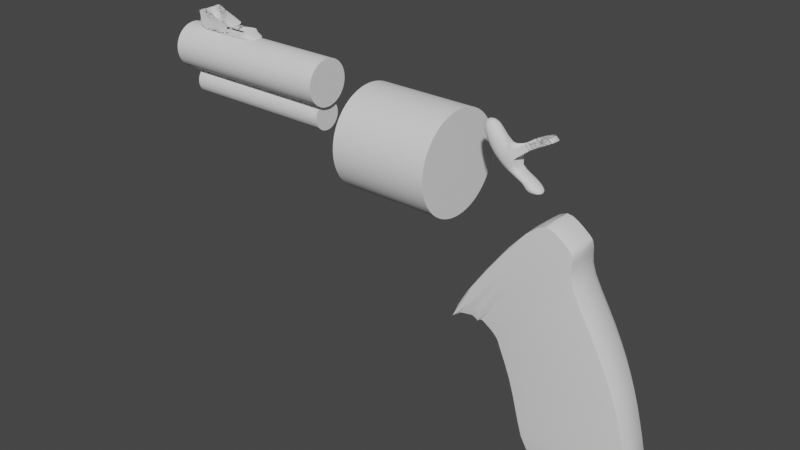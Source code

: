 # Source: 1.blend  (saved by Blender 2.80.52; exported with 4.5.12 LTS)
import bpy
from mathutils import Matrix  # noqa: F401  (used for matrix-valued properties, if any)

bpy.ops.wm.read_factory_settings(use_empty=True)
scene = bpy.context.scene
scene.name = 'Scene'

# ---- collections
col_collection = bpy.data.collections.new('Collection'); scene.collection.children.link(col_collection)

# ---- world
world_world = bpy.data.worlds.new('World'); scene.world = world_world
world_world.use_nodes = True; world_world.node_tree.nodes.clear()
_N = world_world.node_tree.nodes; _L = world_world.node_tree.links
n0 = _N.new('ShaderNodeOutputWorld'); n0.name = 'World Output'; n0.location = (300, 300)
n1 = _N.new('ShaderNodeBackground'); n1.name = 'Background'; n1.location = (10, 300)
n1.inputs[0].default_value = (0.05088, 0.05088, 0.05088, 1.0)
_L.new(n1.outputs[0], n0.inputs[0])
n0.is_active_output = True
world_world.color = (0.05088, 0.05088, 0.05088)
world_world.use_sun_shadow = False
world_world.sun_shadow_jitter_overblur = 0.0

# ---- meshes
me_plane = bpy.data.meshes.new('Plane')
me_plane.from_pydata([(-6.142, -1.951, -0.04672), (1.216, -0.5877, -0.0006477), (-6.881, -0.2679, -0.05218), (1.0, 1.0, 0.0), (-7.409, 1.739, -0.07171), (0.472, 3.007, -0.01954), (-7.937, 3.746, -0.09125), (-0.05605, 5.014, -0.03907), (-8.923, 5.93, -0.1168), (-1.042, 7.197, -0.06459), (-8.958, 6.034, -0.1179), (-2.204, 9.345, -0.09169), (-8.969, 6.152, -0.1188), (-3.948, 12.13, -0.1293), (-10.23, 7.07, -0.1383), (-9.809, 6.824, -0.1322), (-3.842, 13.95, -0.1409), (-3.917, 13.28, -0.137), (-9.377, 6.56, -0.1259), (-3.983, 14.27, -0.1446), (-10.23, 7.07, -0.1383), (-4.229, 14.48, -0.1487), (-10.47, 7.093, -0.141), (-4.625, 14.81, -0.1551), (-10.47, 7.093, -0.141), (-11.49, 7.258, -0.1514), (-5.434, 15.39, -0.1702), (-11.49, 7.258, -0.1514), (-12.4, 6.72, -0.1548), (-6.143, 15.44, -0.1802), (-12.4, 6.72, -0.1548), (-12.01, 8.149, -0.1661), (-8.01, 13.73, -0.1823), (-6.142, -1.951, -0.04672), (1.216, -0.5877, -0.0006477), (-6.881, -0.2679, -0.05218), (1.0, 1.0, 0.0), (-7.409, 1.739, -0.07171), (0.472, 3.007, -0.01954), (-7.937, 3.746, -0.09125), (-0.05605, 5.014, -0.03907), (-8.923, 5.93, -0.1168), (-1.042, 7.197, -0.06459), (-8.958, 6.034, -0.1179), (-2.204, 9.345, -0.09169), (-8.969, 6.152, -0.1188), (-3.948, 12.13, -0.1293), (-10.23, 7.07, -0.1383), (-9.809, 6.824, -0.1322), (-3.842, 13.95, -0.1409), (-3.917, 13.28, -0.137), (-9.377, 6.56, -0.1259), (-3.983, 14.27, -0.1446), (-10.23, 7.07, -0.1383), (-4.229, 14.48, -0.1487), (-10.47, 7.093, -0.141), (-4.625, 14.81, -0.1551), (-10.47, 7.093, -0.141), (-11.49, 7.258, -0.1514), (-5.434, 15.39, -0.1702), (-11.49, 7.258, -0.1514), (-12.4, 6.72, -0.1548), (-6.143, 15.44, -0.1802), (-12.4, 6.72, -0.1548), (-12.01, 8.149, -0.1661), (-8.01, 13.73, -0.1823), (-6.118, -1.951, -4.961), (1.239, -0.5877, -4.915), (-6.858, -0.2679, -4.966), (1.024, 1.0, -4.914), (-7.386, 1.739, -4.986), (0.4955, 3.007, -4.934), (-7.914, 3.746, -5.005), (-0.03251, 5.014, -4.953), (-8.9, 5.93, -5.031), (-1.018, 7.197, -4.979), (-8.934, 6.034, -5.032), (-2.18, 9.345, -5.006), (-8.946, 6.152, -5.033), (-3.925, 12.13, -5.043), (-10.21, 7.07, -5.053), (-9.786, 6.824, -5.046), (-3.818, 13.95, -5.055), (-3.893, 13.28, -5.051), (-9.354, 6.56, -5.04), (-3.959, 14.27, -5.059), (-10.21, 7.07, -5.053), (-4.206, 14.48, -5.063), (-10.45, 7.093, -5.055), (-4.602, 14.81, -5.069), (-10.45, 7.093, -5.055), (-11.47, 7.258, -5.066), (-5.41, 15.39, -5.084), (-11.47, 7.258, -5.066), (-12.38, 6.72, -5.069), (-6.12, 15.44, -5.094), (-12.38, 6.72, -5.069), (-11.99, 8.149, -5.08), (-7.986, 13.73, -5.096)], [], [(0, 2, 3, 1), (2, 4, 5, 3), (4, 6, 7, 5), (6, 8, 9, 7), (8, 10, 11, 9), (10, 12, 13, 11), (12, 18, 17, 13), (18, 15, 16, 17), (15, 14, 19, 16), (14, 20, 21, 19), (20, 22, 23, 21), (25, 28, 29, 26), (22, 25, 26, 23), (28, 31, 32, 29), (33, 34, 67, 66), (61, 58, 91, 94), (42, 44, 77, 75), (47, 48, 81, 80), (35, 33, 66, 68), (59, 62, 95, 92), (49, 52, 85, 82), (56, 59, 92, 89), (41, 39, 72, 74), (58, 55, 88, 91), (40, 42, 75, 73), (48, 51, 84, 81), (58, 60, 93, 91), (51, 45, 78, 84), (28, 30, 63, 61), (1, 3, 36, 34), (19, 21, 54, 52), (32, 31, 64, 65), (20, 14, 47, 53), (11, 13, 46, 44), (29, 32, 65, 62), (12, 10, 43, 45), (31, 28, 61, 64), (3, 5, 38, 36), (21, 23, 56, 54), (17, 16, 49, 50), (4, 2, 35, 37), (22, 20, 53, 55), (22, 24, 57, 55), (13, 17, 50, 46), (5, 7, 40, 38), (6, 4, 37, 39), (18, 12, 45, 51), (25, 27, 60, 58), (15, 18, 51, 48), (7, 9, 42, 40), (25, 22, 55, 58), (8, 6, 39, 41), (23, 26, 59, 56), (16, 19, 52, 49), (26, 29, 62, 59), (2, 0, 33, 35), (14, 15, 48, 47), (9, 11, 44, 42), (28, 25, 58, 61), (0, 1, 34, 33), (10, 8, 41, 43), (66, 67, 69, 68), (68, 69, 71, 70), (70, 71, 73, 72), (72, 73, 75, 74), (74, 75, 77, 76), (76, 77, 79, 78), (78, 79, 83, 84), (84, 83, 82, 81), (81, 82, 85, 80), (80, 85, 87, 86), (86, 87, 89, 88), (91, 92, 95, 94), (88, 89, 92, 91), (94, 95, 98, 97), (43, 41, 74, 76), (61, 63, 96, 94), (34, 36, 69, 67), (52, 54, 87, 85), (65, 64, 97, 98), (53, 47, 80, 86), (44, 46, 79, 77), (62, 65, 98, 95), (45, 43, 76, 78), (64, 61, 94, 97), (36, 38, 71, 69), (54, 56, 89, 87), (50, 49, 82, 83), (37, 35, 68, 70), (55, 53, 86, 88), (55, 57, 90, 88), (46, 50, 83, 79), (38, 40, 73, 71), (39, 37, 70, 72)])
me_plane.polygons.foreach_set('use_smooth', [True] * 94)
_uv = me_plane.uv_layers.new(name='UVMap')
_uv.uv.foreach_set('vector', [0.0, 0.0, 0.0, 1.0, 1.0, 1.0, 1.0, 0.0, 0.0, 1.0, 0.0, 1.0, 1.0, 1.0, 1.0, 1.0, 0.0, 1.0, 0.0, 1.0, 1.0, 1.0, 1.0, 1.0, 0.0, 1.0, 0.0, 1.0, 1.0, 1.0, 1.0, 1.0, 0.0, 1.0, 0.0, 1.0, 1.0, 1.0, 1.0, 1.0, 0.0, 1.0, 0.0, 1.0, 1.0, 1.0, 1.0, 1.0, 0.0, 1.0, 0.0, 1.0, 1.0, 1.0, 1.0, 1.0, 0.0, 1.0, 0.0, 1.0, 1.0, 1.0, 1.0, 1.0, 0.0, 1.0, 0.0, 1.0, 1.0, 1.0, 1.0, 1.0, 0.0, 1.0, 0.0, 1.0, 1.0, 1.0, 1.0, 1.0, 0.0, 1.0, 0.0, 1.0, 1.0, 1.0, 1.0, 1.0, 0.0, 1.0, 0.0, 1.0, 1.0, 1.0, 1.0, 1.0, 0.0, 1.0, 0.0, 1.0, 1.0, 1.0, 1.0, 1.0, 0.0, 1.0, 0.0, 1.0, 1.0, 1.0, 1.0, 1.0, 0.0, 0.0, 1.0, 0.0, 1.0, 0.0, 0.0, 0.0, 0.0, 1.0, 0.0, 1.0, 0.0, 1.0, 0.0, 1.0, 1.0, 1.0, 1.0, 1.0, 1.0, 1.0, 1.0, 1.0, 0.0, 1.0, 0.0, 1.0, 0.0, 1.0, 0.0, 1.0, 0.0, 1.0, 0.0, 0.0, 0.0, 0.0, 0.0, 1.0, 1.0, 1.0, 1.0, 1.0, 1.0, 1.0, 1.0, 1.0, 1.0, 1.0, 1.0, 1.0, 1.0, 1.0, 1.0, 1.0, 1.0, 1.0, 1.0, 1.0, 1.0, 1.0, 1.0, 1.0, 0.0, 1.0, 0.0, 1.0, 0.0, 1.0, 0.0, 1.0, 0.0, 1.0, 0.0, 1.0, 0.0, 1.0, 0.0, 1.0, 1.0, 1.0, 1.0, 1.0, 1.0, 1.0, 1.0, 1.0, 0.0, 1.0, 0.0, 1.0, 0.0, 1.0, 0.0, 1.0, 0.0, 0.0, 0.0, 0.0, 0.0, 0.0, 0.0, 0.0, 0.0, 1.0, 0.0, 1.0, 0.0, 1.0, 0.0, 1.0, 0.0, 0.0, 0.0, 0.0, 0.0, 0.0, 0.0, 0.0, 1.0, 0.0, 1.0, 1.0, 1.0, 1.0, 1.0, 0.0, 1.0, 1.0, 1.0, 1.0, 1.0, 1.0, 1.0, 1.0, 1.0, 1.0, 0.0, 1.0, 0.0, 1.0, 1.0, 1.0, 0.0, 1.0, 0.0, 1.0, 0.0, 1.0, 0.0, 1.0, 1.0, 1.0, 1.0, 1.0, 1.0, 1.0, 1.0, 1.0, 1.0, 1.0, 1.0, 1.0, 1.0, 1.0, 1.0, 1.0, 0.0, 1.0, 0.0, 1.0, 0.0, 1.0, 0.0, 1.0, 0.0, 1.0, 0.0, 1.0, 0.0, 1.0, 0.0, 1.0, 1.0, 1.0, 1.0, 1.0, 1.0, 1.0, 1.0, 1.0, 1.0, 1.0, 1.0, 1.0, 1.0, 1.0, 1.0, 1.0, 1.0, 1.0, 1.0, 1.0, 1.0, 1.0, 1.0, 1.0, 0.0, 1.0, 0.0, 1.0, 0.0, 1.0, 0.0, 1.0, 0.0, 1.0, 0.0, 1.0, 0.0, 1.0, 0.0, 1.0, 0.0, 0.0, 0.0, 0.0, 0.0, 0.0, 0.0, 0.0, 1.0, 1.0, 1.0, 1.0, 1.0, 1.0, 1.0, 1.0, 1.0, 1.0, 1.0, 1.0, 1.0, 1.0, 1.0, 1.0, 0.0, 1.0, 0.0, 1.0, 0.0, 1.0, 0.0, 1.0, 0.0, 1.0, 0.0, 1.0, 0.0, 1.0, 0.0, 1.0, 0.0, 0.0, 0.0, 0.0, 0.0, 0.0, 0.0, 0.0, 0.0, 1.0, 0.0, 1.0, 0.0, 1.0, 0.0, 1.0, 1.0, 1.0, 1.0, 1.0, 1.0, 1.0, 1.0, 1.0, 0.0, 1.0, 0.0, 1.0, 0.0, 1.0, 0.0, 1.0, 0.0, 1.0, 0.0, 1.0, 0.0, 1.0, 0.0, 1.0, 1.0, 1.0, 1.0, 1.0, 1.0, 1.0, 1.0, 1.0, 1.0, 1.0, 1.0, 1.0, 1.0, 1.0, 1.0, 1.0, 1.0, 1.0, 1.0, 1.0, 1.0, 1.0, 1.0, 1.0, 0.0, 1.0, 0.0, 0.0, 0.0, 0.0, 0.0, 1.0, 0.0, 1.0, 0.0, 1.0, 0.0, 1.0, 0.0, 1.0, 1.0, 1.0, 1.0, 1.0, 1.0, 1.0, 1.0, 1.0, 0.0, 1.0, 0.0, 1.0, 0.0, 1.0, 0.0, 1.0, 0.0, 0.0, 1.0, 0.0, 1.0, 0.0, 0.0, 0.0, 0.0, 1.0, 0.0, 1.0, 0.0, 1.0, 0.0, 1.0, 0.0, 0.0, 1.0, 0.0, 1.0, 1.0, 0.0, 1.0, 0.0, 1.0, 1.0, 1.0, 1.0, 1.0, 0.0, 1.0, 0.0, 1.0, 1.0, 1.0, 1.0, 1.0, 0.0, 1.0, 0.0, 1.0, 1.0, 1.0, 1.0, 1.0, 0.0, 1.0, 0.0, 1.0, 1.0, 1.0, 1.0, 1.0, 0.0, 1.0, 0.0, 1.0, 1.0, 1.0, 1.0, 1.0, 0.0, 1.0, 0.0, 1.0, 1.0, 1.0, 1.0, 1.0, 0.0, 1.0, 0.0, 1.0, 1.0, 1.0, 1.0, 1.0, 0.0, 1.0, 0.0, 1.0, 1.0, 1.0, 1.0, 1.0, 0.0, 1.0, 0.0, 1.0, 1.0, 1.0, 1.0, 1.0, 0.0, 1.0, 0.0, 1.0, 1.0, 1.0, 1.0, 1.0, 0.0, 1.0, 0.0, 1.0, 1.0, 1.0, 1.0, 1.0, 0.0, 1.0, 0.0, 1.0, 1.0, 1.0, 1.0, 1.0, 0.0, 1.0, 0.0, 1.0, 1.0, 1.0, 1.0, 1.0, 0.0, 1.0, 0.0, 1.0, 0.0, 1.0, 0.0, 1.0, 0.0, 1.0, 0.0, 0.0, 0.0, 0.0, 0.0, 0.0, 0.0, 0.0, 1.0, 0.0, 1.0, 1.0, 1.0, 1.0, 1.0, 0.0, 1.0, 1.0, 1.0, 1.0, 1.0, 1.0, 1.0, 1.0, 1.0, 1.0, 0.0, 1.0, 0.0, 1.0, 1.0, 1.0, 0.0, 1.0, 0.0, 1.0, 0.0, 1.0, 0.0, 1.0, 1.0, 1.0, 1.0, 1.0, 1.0, 1.0, 1.0, 1.0, 1.0, 1.0, 1.0, 1.0, 1.0, 1.0, 1.0, 1.0, 0.0, 1.0, 0.0, 1.0, 0.0, 1.0, 0.0, 1.0, 0.0, 1.0, 0.0, 1.0, 0.0, 1.0, 0.0, 1.0, 1.0, 1.0, 1.0, 1.0, 1.0, 1.0, 1.0, 1.0, 1.0, 1.0, 1.0, 1.0, 1.0, 1.0, 1.0, 1.0, 1.0, 1.0, 1.0, 1.0, 1.0, 1.0, 1.0, 1.0, 0.0, 1.0, 0.0, 1.0, 0.0, 1.0, 0.0, 1.0, 0.0, 1.0, 0.0, 1.0, 0.0, 1.0, 0.0, 1.0, 0.0, 0.0, 0.0, 0.0, 0.0, 0.0, 0.0, 0.0, 1.0, 1.0, 1.0, 1.0, 1.0, 1.0, 1.0, 1.0, 1.0, 1.0, 1.0, 1.0, 1.0, 1.0, 1.0, 1.0, 0.0, 1.0, 0.0, 1.0, 0.0, 1.0, 0.0, 1.0])
me_plane.use_remesh_preserve_volume = False
me_plane.use_remesh_preserve_attributes = False
me_plane.use_mirror_vertex_groups = False
me_plane.update()
me_cylinder = bpy.data.meshes.new('Cylinder')
me_cylinder.from_pydata([(0.0, 1.0, -1.0), (0.0, 1.0, 1.0), (0.1951, 0.9808, -1.0), (0.1951, 0.9808, 1.0), (0.3827, 0.9239, -1.0), (0.3827, 0.9239, 1.0), (0.5556, 0.8315, -1.0), (0.5556, 0.8315, 1.0), (0.7071, 0.7071, -1.0), (0.7071, 0.7071, 1.0), (0.8315, 0.5556, -1.0), (0.8315, 0.5556, 1.0), (0.9239, 0.3827, -1.0), (0.9239, 0.3827, 1.0), (0.9808, 0.1951, -1.0), (0.9808, 0.1951, 1.0), (1.0, 7.55e-08, -1.0), (1.0, 7.55e-08, 1.0), (0.9808, -0.1951, -1.0), (0.9808, -0.1951, 1.0), (0.9239, -0.3827, -1.0), (0.9239, -0.3827, 1.0), (0.8315, -0.5556, -1.0), (0.8315, -0.5556, 1.0), (0.7071, -0.7071, -1.0), (0.7071, -0.7071, 1.0), (0.5556, -0.8315, -1.0), (0.5556, -0.8315, 1.0), (0.3827, -0.9239, -1.0), (0.3827, -0.9239, 1.0), (0.1951, -0.9808, -1.0), (0.1951, -0.9808, 1.0), (-3.258e-07, -1.0, -1.0), (-3.258e-07, -1.0, 1.0), (-0.1951, -0.9808, -1.0), (-0.1951, -0.9808, 1.0), (-0.3827, -0.9239, -1.0), (-0.3827, -0.9239, 1.0), (-0.5556, -0.8315, -1.0), (-0.5556, -0.8315, 1.0), (-0.7071, -0.7071, -1.0), (-0.7071, -0.7071, 1.0), (-0.8315, -0.5556, -1.0), (-0.8315, -0.5556, 1.0), (-0.9239, -0.3827, -1.0), (-0.9239, -0.3827, 1.0), (-0.9808, -0.1951, -1.0), (-0.9808, -0.1951, 1.0), (-1.0, 9.656e-07, -1.0), (-1.0, 9.656e-07, 1.0), (-0.9808, 0.1951, -1.0), (-0.9808, 0.1951, 1.0), (-0.9239, 0.3827, -1.0), (-0.9239, 0.3827, 1.0), (-0.8315, 0.5556, -1.0), (-0.8315, 0.5556, 1.0), (-0.7071, 0.7071, -1.0), (-0.7071, 0.7071, 1.0), (-0.5556, 0.8315, -1.0), (-0.5556, 0.8315, 1.0), (-0.3827, 0.9239, -1.0), (-0.3827, 0.9239, 1.0), (-0.1951, 0.9808, -1.0), (-0.1951, 0.9808, 1.0)], [], [(0, 1, 3, 2), (2, 3, 5, 4), (4, 5, 7, 6), (6, 7, 9, 8), (8, 9, 11, 10), (10, 11, 13, 12), (12, 13, 15, 14), (14, 15, 17, 16), (16, 17, 19, 18), (18, 19, 21, 20), (20, 21, 23, 22), (22, 23, 25, 24), (24, 25, 27, 26), (26, 27, 29, 28), (28, 29, 31, 30), (30, 31, 33, 32), (32, 33, 35, 34), (34, 35, 37, 36), (36, 37, 39, 38), (38, 39, 41, 40), (40, 41, 43, 42), (42, 43, 45, 44), (44, 45, 47, 46), (46, 47, 49, 48), (48, 49, 51, 50), (50, 51, 53, 52), (52, 53, 55, 54), (54, 55, 57, 56), (56, 57, 59, 58), (58, 59, 61, 60), (3, 1, 63, 61, 59, 57, 55, 53, 51, 49, 47, 45, 43, 41, 39, 37, 35, 33, 31, 29, 27, 25, 23, 21, 19, 17, 15, 13, 11, 9, 7, 5), (60, 61, 63, 62), (62, 63, 1, 0), (0, 2, 4, 6, 8, 10, 12, 14, 16, 18, 20, 22, 24, 26, 28, 30, 32, 34, 36, 38, 40, 42, 44, 46, 48, 50, 52, 54, 56, 58, 60, 62)])
me_cylinder.polygons.foreach_set('use_smooth', [True] * 34)
_uv = me_cylinder.uv_layers.new(name='UVMap')
_uv.uv.foreach_set('vector', [1.0, 0.5, 1.0, 1.0, 0.9688, 1.0, 0.9688, 0.5, 0.9688, 0.5, 0.9688, 1.0, 0.9375, 1.0, 0.9375, 0.5, 0.9375, 0.5, 0.9375, 1.0, 0.9062, 1.0, 0.9062, 0.5, 0.9062, 0.5, 0.9062, 1.0, 0.875, 1.0, 0.875, 0.5, 0.875, 0.5, 0.875, 1.0, 0.8438, 1.0, 0.8438, 0.5, 0.8438, 0.5, 0.8438, 1.0, 0.8125, 1.0, 0.8125, 0.5, 0.8125, 0.5, 0.8125, 1.0, 0.7812, 1.0, 0.7812, 0.5, 0.7812, 0.5, 0.7812, 1.0, 0.75, 1.0, 0.75, 0.5, 0.75, 0.5, 0.75, 1.0, 0.7188, 1.0, 0.7188, 0.5, 0.7188, 0.5, 0.7188, 1.0, 0.6875, 1.0, 0.6875, 0.5, 0.6875, 0.5, 0.6875, 1.0, 0.6562, 1.0, 0.6562, 0.5, 0.6562, 0.5, 0.6562, 1.0, 0.625, 1.0, 0.625, 0.5, 0.625, 0.5, 0.625, 1.0, 0.5938, 1.0, 0.5938, 0.5, 0.5938, 0.5, 0.5938, 1.0, 0.5625, 1.0, 0.5625, 0.5, 0.5625, 0.5, 0.5625, 1.0, 0.5312, 1.0, 0.5312, 0.5, 0.5312, 0.5, 0.5312, 1.0, 0.5, 1.0, 0.5, 0.5, 0.5, 0.5, 0.5, 1.0, 0.4688, 1.0, 0.4688, 0.5, 0.4688, 0.5, 0.4688, 1.0, 0.4375, 1.0, 0.4375, 0.5, 0.4375, 0.5, 0.4375, 1.0, 0.4062, 1.0, 0.4062, 0.5, 0.4062, 0.5, 0.4062, 1.0, 0.375, 1.0, 0.375, 0.5, 0.375, 0.5, 0.375, 1.0, 0.3438, 1.0, 0.3438, 0.5, 0.3438, 0.5, 0.3438, 1.0, 0.3125, 1.0, 0.3125, 0.5, 0.3125, 0.5, 0.3125, 1.0, 0.2812, 1.0, 0.2812, 0.5, 0.2812, 0.5, 0.2812, 1.0, 0.25, 1.0, 0.25, 0.5, 0.25, 0.5, 0.25, 1.0, 0.2188, 1.0, 0.2188, 0.5, 0.2188, 0.5, 0.2188, 1.0, 0.1875, 1.0, 0.1875, 0.5, 0.1875, 0.5, 0.1875, 1.0, 0.1562, 1.0, 0.1562, 0.5, 0.1562, 0.5, 0.1562, 1.0, 0.125, 1.0, 0.125, 0.5, 0.125, 0.5, 0.125, 1.0, 0.09375, 1.0, 0.09375, 0.5, 0.09375, 0.5, 0.09375, 1.0, 0.0625, 1.0, 0.0625, 0.5, 0.2968, 0.4854, 0.25, 0.49, 0.2032, 0.4854, 0.1582, 0.4717, 0.1167, 0.4496, 0.08029, 0.4197, 0.05045, 0.3833, 0.02827, 0.3418, 0.01461, 0.2968, 0.01, 0.25, 0.01461, 0.2032, 0.02827, 0.1582, 0.05045, 0.1167, 0.08029, 0.08029, 0.1167, 0.05045, 0.1582, 0.02827, 0.2032, 0.01461, 0.25, 0.01, 0.2968, 0.01461, 0.3418, 0.02827, 0.3833, 0.05045, 0.4197, 0.08029, 0.4496, 0.1167, 0.4717, 0.1582, 0.4854, 0.2032, 0.49, 0.25, 0.4854, 0.2968, 0.4717, 0.3418, 0.4496, 0.3833, 0.4197, 0.4197, 0.3833, 0.4496, 0.3418, 0.4717, 0.0625, 0.5, 0.0625, 1.0, 0.03125, 1.0, 0.03125, 0.5, 0.03125, 0.5, 0.03125, 1.0, 0.0, 1.0, 0.0, 0.5, 0.75, 0.49, 0.7968, 0.4854, 0.8418, 0.4717, 0.8833, 0.4496, 0.9197, 0.4197, 0.9496, 0.3833, 0.9717, 0.3418, 0.9854, 0.2968, 0.99, 0.25, 0.9854, 0.2032, 0.9717, 0.1582, 0.9496, 0.1167, 0.9197, 0.08029, 0.8833, 0.05045, 0.8418, 0.02827, 0.7968, 0.01461, 0.75, 0.01, 0.7032, 0.01461, 0.6582, 0.02827, 0.6167, 0.05045, 0.5803, 0.08029, 0.5504, 0.1167, 0.5283, 0.1582, 0.5146, 0.2032, 0.51, 0.25, 0.5146, 0.2968, 0.5283, 0.3418, 0.5504, 0.3833, 0.5803, 0.4197, 0.6167, 0.4496, 0.6582, 0.4717, 0.7032, 0.4854])
me_cylinder.use_remesh_preserve_volume = False
me_cylinder.use_remesh_preserve_attributes = False
me_cylinder.use_mirror_vertex_groups = False
me_cylinder.update()
me_cylinder_001 = bpy.data.meshes.new('Cylinder.001')
me_cylinder_001.from_pydata([(0.0, 1.0, -1.0), (6.91e-07, 1.0, 10.15), (0.1951, 0.9808, -1.0), (0.1951, 0.9808, 10.15), (0.3827, 0.9239, -1.0), (0.3827, 0.9239, 10.15), (0.5556, 0.8315, -1.0), (0.5556, 0.8315, 10.15), (0.7071, 0.7071, -1.0), (0.7071, 0.7071, 10.15), (0.8315, 0.5556, -1.0), (0.8315, 0.5556, 10.15), (0.9239, 0.3827, -1.0), (0.9239, 0.3827, 10.15), (0.9808, 0.1951, -1.0), (0.9808, 0.1951, 10.15), (1.0, 7.55e-08, -1.0), (1.0, 7.55e-08, 10.15), (0.9808, -0.1951, -1.0), (0.9808, -0.1951, 10.15), (0.9239, -0.3827, -1.0), (0.9239, -0.3827, 10.15), (0.8315, -0.5556, -1.0), (0.8315, -0.5556, 10.15), (0.7071, -0.7071, -1.0), (0.7071, -0.7071, 10.15), (0.5556, -0.8315, -1.0), (0.5556, -0.8315, 10.15), (0.3827, -0.9239, -1.0), (0.3827, -0.9239, 10.15), (0.1951, -0.9808, -1.0), (0.1951, -0.9808, 10.15), (-3.258e-07, -1.0, -1.0), (3.652e-07, -1.0, 10.15), (-0.1951, -0.9808, -1.0), (-0.1951, -0.9808, 10.15), (-0.3827, -0.9239, -1.0), (-0.3827, -0.9239, 10.15), (-0.5556, -0.8315, -1.0), (-0.5556, -0.8315, 10.15), (-0.7071, -0.7071, -1.0), (-0.7071, -0.7071, 10.15), (-0.8315, -0.5556, -1.0), (-0.8315, -0.5556, 10.15), (-0.9239, -0.3827, -1.0), (-0.9239, -0.3827, 10.15), (-0.9808, -0.1951, -1.0), (-0.9808, -0.1951, 10.15), (-1.0, 9.656e-07, -1.0), (-1.0, 9.656e-07, 10.15), (-0.9808, 0.1951, -1.0), (-0.9808, 0.1951, 10.15), (-0.9239, 0.3827, -1.0), (-0.9239, 0.3827, 10.15), (-0.8315, 0.5556, -1.0), (-0.8315, 0.5556, 10.15), (-0.7071, 0.7071, -1.0), (-0.7071, 0.7071, 10.15), (-0.5556, 0.8315, -1.0), (-0.5556, 0.8315, 10.15), (-0.3827, 0.9239, -1.0), (-0.3827, 0.9239, 10.15), (-0.1951, 0.9808, -1.0), (-0.1951, 0.9808, 10.15), (2.294, -1.434, 11.2), (2.294, -1.434, -1.271), (1.983, -1.403, 11.2), (1.983, -1.403, -1.271), (1.684, -1.313, 11.2), (1.684, -1.313, -1.271), (1.409, -1.165, 11.2), (1.409, -1.165, -1.271), (1.167, -0.9671, 11.2), (1.167, -0.9671, -1.271), (0.9688, -0.7255, 11.2), (0.9688, -0.7255, -1.271), (0.8215, -0.4499, 11.2), (0.8215, -0.4499, -1.271), (0.7307, -0.1508, 11.2), (0.7307, -0.1508, -1.271), (0.7001, 0.1602, 11.2), (0.7001, 0.1602, -1.271), (0.7307, 0.4713, 11.2), (0.7307, 0.4713, -1.271), (0.8215, 0.7703, 11.2), (0.8215, 0.7703, -1.271), (0.9688, 1.046, 11.2), (0.9688, 1.046, -1.271), (1.167, 1.288, 11.2), (1.167, 1.288, -1.271), (1.409, 1.486, 11.2), (1.409, 1.486, -1.271), (1.684, 1.633, 11.2), (1.684, 1.633, -1.271), (1.983, 1.724, 11.2), (1.983, 1.724, -1.271), (2.294, 1.755, 11.2), (2.294, 1.755, -1.271), (2.605, 1.724, 11.2), (2.605, 1.724, -1.271), (2.904, 1.633, 11.2), (2.904, 1.633, -1.271), (3.18, 1.486, 11.2), (3.18, 1.486, -1.271), (3.422, 1.288, 11.2), (3.422, 1.288, -1.271), (3.62, 1.046, 11.2), (3.62, 1.046, -1.271), (3.767, 0.7703, 11.2), (3.767, 0.7703, -1.271), (3.858, 0.4713, 11.2), (3.858, 0.4713, -1.271), (3.889, 0.1602, 11.2), (3.889, 0.1602, -1.271), (3.858, -0.1508, 11.2), (3.858, -0.1508, -1.271), (3.767, -0.4499, 11.2), (3.767, -0.4499, -1.271), (3.62, -0.7255, 11.2), (3.62, -0.7255, -1.271), (3.422, -0.9671, 11.2), (3.422, -0.9671, -1.271), (3.18, -1.165, 11.2), (3.18, -1.165, -1.271), (2.904, -1.313, 11.2), (2.904, -1.313, -1.271), (2.605, -1.403, 11.2), (2.605, -1.403, -1.271)], [], [(0, 1, 3, 2), (2, 3, 5, 4), (4, 5, 7, 6), (6, 7, 9, 8), (8, 9, 11, 10), (10, 11, 13, 12), (12, 13, 15, 14), (14, 15, 17, 16), (16, 17, 19, 18), (18, 19, 21, 20), (20, 21, 23, 22), (22, 23, 25, 24), (24, 25, 27, 26), (26, 27, 29, 28), (28, 29, 31, 30), (30, 31, 33, 32), (32, 33, 35, 34), (34, 35, 37, 36), (36, 37, 39, 38), (38, 39, 41, 40), (40, 41, 43, 42), (42, 43, 45, 44), (44, 45, 47, 46), (46, 47, 49, 48), (48, 49, 51, 50), (50, 51, 53, 52), (52, 53, 55, 54), (54, 55, 57, 56), (56, 57, 59, 58), (58, 59, 61, 60), (3, 1, 63, 61, 59, 57, 55, 53, 51, 49, 47, 45, 43, 41, 39, 37, 35, 33, 31, 29, 27, 25, 23, 21, 19, 17, 15, 13, 11, 9, 7, 5), (60, 61, 63, 62), (62, 63, 1, 0), (0, 2, 4, 6, 8, 10, 12, 14, 16, 18, 20, 22, 24, 26, 28, 30, 32, 34, 36, 38, 40, 42, 44, 46, 48, 50, 52, 54, 56, 58, 60, 62), (64, 65, 67, 66), (66, 67, 69, 68), (68, 69, 71, 70), (70, 71, 73, 72), (72, 73, 75, 74), (74, 75, 77, 76), (76, 77, 79, 78), (78, 79, 81, 80), (80, 81, 83, 82), (82, 83, 85, 84), (84, 85, 87, 86), (86, 87, 89, 88), (88, 89, 91, 90), (90, 91, 93, 92), (92, 93, 95, 94), (94, 95, 97, 96), (96, 97, 99, 98), (98, 99, 101, 100), (100, 101, 103, 102), (102, 103, 105, 104), (104, 105, 107, 106), (106, 107, 109, 108), (108, 109, 111, 110), (110, 111, 113, 112), (112, 113, 115, 114), (114, 115, 117, 116), (116, 117, 119, 118), (118, 119, 121, 120), (120, 121, 123, 122), (122, 123, 125, 124), (67, 65, 127, 125, 123, 121, 119, 117, 115, 113, 111, 109, 107, 105, 103, 101, 99, 97, 95, 93, 91, 89, 87, 85, 83, 81, 79, 77, 75, 73, 71, 69), (124, 125, 127, 126), (126, 127, 65, 64), (64, 66, 68, 70, 72, 74, 76, 78, 80, 82, 84, 86, 88, 90, 92, 94, 96, 98, 100, 102, 104, 106, 108, 110, 112, 114, 116, 118, 120, 122, 124, 126)])
me_cylinder_001.polygons.foreach_set('use_smooth', [True] * 68)
_uv = me_cylinder_001.uv_layers.new(name='UVMap')
_uv.uv.foreach_set('vector', [1.0, 0.5, 1.0, 1.0, 0.9688, 1.0, 0.9688, 0.5, 0.9688, 0.5, 0.9688, 1.0, 0.9375, 1.0, 0.9375, 0.5, 0.9375, 0.5, 0.9375, 1.0, 0.9062, 1.0, 0.9062, 0.5, 0.9062, 0.5, 0.9062, 1.0, 0.875, 1.0, 0.875, 0.5, 0.875, 0.5, 0.875, 1.0, 0.8438, 1.0, 0.8438, 0.5, 0.8438, 0.5, 0.8438, 1.0, 0.8125, 1.0, 0.8125, 0.5, 0.8125, 0.5, 0.8125, 1.0, 0.7812, 1.0, 0.7812, 0.5, 0.7812, 0.5, 0.7812, 1.0, 0.75, 1.0, 0.75, 0.5, 0.75, 0.5, 0.75, 1.0, 0.7188, 1.0, 0.7188, 0.5, 0.7188, 0.5, 0.7188, 1.0, 0.6875, 1.0, 0.6875, 0.5, 0.6875, 0.5, 0.6875, 1.0, 0.6562, 1.0, 0.6562, 0.5, 0.6562, 0.5, 0.6562, 1.0, 0.625, 1.0, 0.625, 0.5, 0.625, 0.5, 0.625, 1.0, 0.5938, 1.0, 0.5938, 0.5, 0.5938, 0.5, 0.5938, 1.0, 0.5625, 1.0, 0.5625, 0.5, 0.5625, 0.5, 0.5625, 1.0, 0.5312, 1.0, 0.5312, 0.5, 0.5312, 0.5, 0.5312, 1.0, 0.5, 1.0, 0.5, 0.5, 0.5, 0.5, 0.5, 1.0, 0.4688, 1.0, 0.4688, 0.5, 0.4688, 0.5, 0.4688, 1.0, 0.4375, 1.0, 0.4375, 0.5, 0.4375, 0.5, 0.4375, 1.0, 0.4062, 1.0, 0.4062, 0.5, 0.4062, 0.5, 0.4062, 1.0, 0.375, 1.0, 0.375, 0.5, 0.375, 0.5, 0.375, 1.0, 0.3438, 1.0, 0.3438, 0.5, 0.3438, 0.5, 0.3438, 1.0, 0.3125, 1.0, 0.3125, 0.5, 0.3125, 0.5, 0.3125, 1.0, 0.2812, 1.0, 0.2812, 0.5, 0.2812, 0.5, 0.2812, 1.0, 0.25, 1.0, 0.25, 0.5, 0.25, 0.5, 0.25, 1.0, 0.2188, 1.0, 0.2188, 0.5, 0.2188, 0.5, 0.2188, 1.0, 0.1875, 1.0, 0.1875, 0.5, 0.1875, 0.5, 0.1875, 1.0, 0.1562, 1.0, 0.1562, 0.5, 0.1562, 0.5, 0.1562, 1.0, 0.125, 1.0, 0.125, 0.5, 0.125, 0.5, 0.125, 1.0, 0.09375, 1.0, 0.09375, 0.5, 0.09375, 0.5, 0.09375, 1.0, 0.0625, 1.0, 0.0625, 0.5, 0.2968, 0.4854, 0.25, 0.49, 0.2032, 0.4854, 0.1582, 0.4717, 0.1167, 0.4496, 0.08029, 0.4197, 0.05045, 0.3833, 0.02827, 0.3418, 0.01461, 0.2968, 0.01, 0.25, 0.01461, 0.2032, 0.02827, 0.1582, 0.05045, 0.1167, 0.08029, 0.08029, 0.1167, 0.05045, 0.1582, 0.02827, 0.2032, 0.01461, 0.25, 0.01, 0.2968, 0.01461, 0.3418, 0.02827, 0.3833, 0.05045, 0.4197, 0.08029, 0.4496, 0.1167, 0.4717, 0.1582, 0.4854, 0.2032, 0.49, 0.25, 0.4854, 0.2968, 0.4717, 0.3418, 0.4496, 0.3833, 0.4197, 0.4197, 0.3833, 0.4496, 0.3418, 0.4717, 0.0625, 0.5, 0.0625, 1.0, 0.03125, 1.0, 0.03125, 0.5, 0.03125, 0.5, 0.03125, 1.0, 0.0, 1.0, 0.0, 0.5, 0.75, 0.49, 0.7968, 0.4854, 0.8418, 0.4717, 0.8833, 0.4496, 0.9197, 0.4197, 0.9496, 0.3833, 0.9717, 0.3418, 0.9854, 0.2968, 0.99, 0.25, 0.9854, 0.2032, 0.9717, 0.1582, 0.9496, 0.1167, 0.9197, 0.08029, 0.8833, 0.05045, 0.8418, 0.02827, 0.7968, 0.01461, 0.75, 0.01, 0.7032, 0.01461, 0.6582, 0.02827, 0.6167, 0.05045, 0.5803, 0.08029, 0.5504, 0.1167, 0.5283, 0.1582, 0.5146, 0.2032, 0.51, 0.25, 0.5146, 0.2968, 0.5283, 0.3418, 0.5504, 0.3833, 0.5803, 0.4197, 0.6167, 0.4496, 0.6582, 0.4717, 0.7032, 0.4854, 1.0, 0.5, 1.0, 1.0, 0.9688, 1.0, 0.9688, 0.5, 0.9688, 0.5, 0.9688, 1.0, 0.9375, 1.0, 0.9375, 0.5, 0.9375, 0.5, 0.9375, 1.0, 0.9062, 1.0, 0.9062, 0.5, 0.9062, 0.5, 0.9062, 1.0, 0.875, 1.0, 0.875, 0.5, 0.875, 0.5, 0.875, 1.0, 0.8438, 1.0, 0.8438, 0.5, 0.8438, 0.5, 0.8438, 1.0, 0.8125, 1.0, 0.8125, 0.5, 0.8125, 0.5, 0.8125, 1.0, 0.7812, 1.0, 0.7812, 0.5, 0.7812, 0.5, 0.7812, 1.0, 0.75, 1.0, 0.75, 0.5, 0.75, 0.5, 0.75, 1.0, 0.7188, 1.0, 0.7188, 0.5, 0.7188, 0.5, 0.7188, 1.0, 0.6875, 1.0, 0.6875, 0.5, 0.6875, 0.5, 0.6875, 1.0, 0.6562, 1.0, 0.6562, 0.5, 0.6562, 0.5, 0.6562, 1.0, 0.625, 1.0, 0.625, 0.5, 0.625, 0.5, 0.625, 1.0, 0.5938, 1.0, 0.5938, 0.5, 0.5938, 0.5, 0.5938, 1.0, 0.5625, 1.0, 0.5625, 0.5, 0.5625, 0.5, 0.5625, 1.0, 0.5312, 1.0, 0.5312, 0.5, 0.5312, 0.5, 0.5312, 1.0, 0.5, 1.0, 0.5, 0.5, 0.5, 0.5, 0.5, 1.0, 0.4688, 1.0, 0.4688, 0.5, 0.4688, 0.5, 0.4688, 1.0, 0.4375, 1.0, 0.4375, 0.5, 0.4375, 0.5, 0.4375, 1.0, 0.4062, 1.0, 0.4062, 0.5, 0.4062, 0.5, 0.4062, 1.0, 0.375, 1.0, 0.375, 0.5, 0.375, 0.5, 0.375, 1.0, 0.3438, 1.0, 0.3438, 0.5, 0.3438, 0.5, 0.3438, 1.0, 0.3125, 1.0, 0.3125, 0.5, 0.3125, 0.5, 0.3125, 1.0, 0.2812, 1.0, 0.2812, 0.5, 0.2812, 0.5, 0.2812, 1.0, 0.25, 1.0, 0.25, 0.5, 0.25, 0.5, 0.25, 1.0, 0.2188, 1.0, 0.2188, 0.5, 0.2188, 0.5, 0.2188, 1.0, 0.1875, 1.0, 0.1875, 0.5, 0.1875, 0.5, 0.1875, 1.0, 0.1562, 1.0, 0.1562, 0.5, 0.1562, 0.5, 0.1562, 1.0, 0.125, 1.0, 0.125, 0.5, 0.125, 0.5, 0.125, 1.0, 0.09375, 1.0, 0.09375, 0.5, 0.09375, 0.5, 0.09375, 1.0, 0.0625, 1.0, 0.0625, 0.5, 0.7968, 0.4854, 0.75, 0.49, 0.7032, 0.4854, 0.6582, 0.4717, 0.6167, 0.4496, 0.5803, 0.4197, 0.5504, 0.3833, 0.5283, 0.3418, 0.5146, 0.2968, 0.51, 0.25, 0.5146, 0.2032, 0.5283, 0.1582, 0.5504, 0.1167, 0.5803, 0.08029, 0.6167, 0.05045, 0.6582, 0.02827, 0.7032, 0.01461, 0.75, 0.01, 0.7968, 0.01461, 0.8418, 0.02827, 0.8833, 0.05045, 0.9197, 0.08029, 0.9496, 0.1167, 0.9717, 0.1582, 0.9854, 0.2032, 0.99, 0.25, 0.9854, 0.2968, 0.9717, 0.3418, 0.9496, 0.3833, 0.9197, 0.4197, 0.8833, 0.4496, 0.8418, 0.4717, 0.0625, 0.5, 0.0625, 1.0, 0.03125, 1.0, 0.03125, 0.5, 0.03125, 0.5, 0.03125, 1.0, 0.0, 1.0, 0.0, 0.5, 0.25, 0.49, 0.2968, 0.4854, 0.3418, 0.4717, 0.3833, 0.4496, 0.4197, 0.4197, 0.4496, 0.3833, 0.4717, 0.3418, 0.4854, 0.2968, 0.49, 0.25, 0.4854, 0.2032, 0.4717, 0.1582, 0.4496, 0.1167, 0.4197, 0.08029, 0.3833, 0.05045, 0.3418, 0.02827, 0.2968, 0.01461, 0.25, 0.01, 0.2032, 0.01461, 0.1582, 0.02827, 0.1167, 0.05045, 0.08029, 0.08029, 0.05045, 0.1167, 0.02827, 0.1582, 0.01461, 0.2032, 0.01, 0.25, 0.01461, 0.2968, 0.02827, 0.3418, 0.05045, 0.3833, 0.08029, 0.4197, 0.1167, 0.4496, 0.1582, 0.4717, 0.2032, 0.4854])
me_cylinder_001.use_remesh_preserve_volume = False
me_cylinder_001.use_remesh_preserve_attributes = False
me_cylinder_001.use_mirror_vertex_groups = False
me_cylinder_001.update()
me_plane_004 = bpy.data.meshes.new('Plane.004')
me_plane_004.from_pydata([(-0.7339, -1.022, -0.001429), (-0.1723, -1.043, 0.05507), (-0.7376, -0.3582, -0.07622), (-0.176, -0.3794, -0.01972), (-0.1723, -1.043, 0.05507), (-0.176, -0.3794, -0.01972), (0.7517, -1.043, 0.05507), (0.748, -0.3794, -0.01972), (0.7517, -1.043, 0.05507), (0.748, -0.3794, -0.01972), (1.789, -1.043, 0.05507), (1.786, -0.3794, -0.01972), (1.789, -1.043, 0.05507), (1.786, -0.3794, -0.01972), (2.899, -1.043, 0.05507), (2.896, -0.3794, -0.01972), (2.899, -1.043, 0.05507), (2.896, -0.3794, -0.01972), (4.127, -1.043, 0.05507), (4.123, -0.3794, -0.01972), (4.127, -1.043, 0.05507), (4.123, -0.3794, -0.01972), (6.879, -1.043, 0.05507), (6.654, -0.2688, -0.002679), (6.879, -1.043, 0.05507), (6.654, -0.2688, -0.002679), (7.462, -1.043, 0.05507), (8.941, -1.066, -0.131), (7.462, -1.043, 0.05507), (4.123, -0.3794, -0.01972), (4.123, -0.3794, -0.01972), (4.123, -0.3794, 2.115), (4.123, -0.3794, 2.115), (7.462, -1.043, 2.19), (8.941, -1.066, 2.004), (7.462, -1.043, 2.19), (6.654, -0.2688, 2.132), (6.879, -1.043, 2.19), (6.654, -0.2688, 2.132), (6.879, -1.043, 2.19), (4.123, -0.3794, 2.115), (4.127, -1.043, 2.19), (4.123, -0.3794, 2.115), (4.127, -1.043, 2.19), (2.896, -0.3794, 2.115), (2.899, -1.043, 2.19), (2.896, -0.3794, 2.115), (2.899, -1.043, 2.19), (1.786, -0.3794, 2.115), (1.789, -1.043, 2.19), (1.786, -0.3794, 2.115), (1.789, -1.043, 2.19), (0.748, -0.3794, 2.115), (0.7517, -1.043, 2.19), (0.748, -0.3794, 2.115), (0.7517, -1.043, 2.19), (-0.176, -0.3794, 2.115), (-0.1723, -1.043, 2.19), (-0.176, -0.3794, 2.115), (-0.7376, -0.3582, 2.059), (-0.1723, -1.043, 2.19), (-0.7339, -1.022, 2.133), (-0.4958, -0.3532, -0.09517), (-0.442, 1.017, -0.01705), (-0.442, 1.017, -0.01705), (0.748, 0.9062, -0.01972), (0.748, 0.9062, -0.01972), (1.786, 0.9062, -0.01972), (1.786, 0.9062, -0.01972), (2.674, 0.5956, -0.02314), (2.674, 0.5956, -0.02314), (4.123, 0.01848, -0.03215), (4.123, 0.01848, -0.03215), (4.123, 0.01848, -0.03215), (4.123, 0.01848, -0.03215), (1.786, 0.9062, 2.115), (0.748, 0.9062, 2.115), (0.748, 0.9062, 2.115), (-0.442, 1.017, 2.118), (-0.442, 1.017, 2.118), (-0.4958, -0.3532, 2.04), (-0.4958, -0.3532, -0.09517), (6.654, -0.2688, -0.002679), (6.654, -0.2688, -0.002679), (-0.442, 1.017, -0.01705), (-0.442, 1.017, -0.01705), (0.748, 0.9062, -0.01972), (0.748, 0.9062, -0.01972), (1.786, 0.9062, -0.01972), (1.786, 0.9062, -0.01972), (2.674, 0.5956, -0.02314), (2.674, 0.5956, -0.02314), (4.123, 0.01848, -0.03215), (4.123, 0.01848, -0.03215), (4.123, 0.01848, -0.03215), (4.123, 0.01848, -0.03215), (-0.002095, 1.267, -0.02081), (-0.002095, 1.267, -0.02081), (0.6572, 1.489, -0.01864), (0.6572, 1.489, -0.01864), (0.9934, 1.289, -0.02078), (0.9934, 1.289, -0.02078), (1.786, 0.9062, 2.115), (2.674, 0.5956, 2.112), (2.674, 0.5956, 2.112), (4.123, 0.01848, 2.103), (4.123, 0.01848, 2.103), (4.123, 0.01848, 2.103), (4.123, 0.01848, 2.103), (-0.4958, -0.3532, 2.04), (6.654, -0.2688, 2.132), (6.654, -0.2688, 2.132), (-0.442, 1.017, 2.118), (-0.442, 1.017, 2.118), (0.748, 0.9062, 2.115), (0.748, 0.9062, 2.115), (1.786, 0.9062, 2.115), (1.786, 0.9062, 2.115), (2.674, 0.5956, 2.112), (2.674, 0.5956, 2.112), (4.123, 0.01848, 2.103), (4.123, 0.01848, 2.103), (4.123, 0.01848, 2.103), (4.123, 0.01848, 2.103), (-0.002095, 1.267, 2.114), (-0.002095, 1.267, 2.114), (0.6572, 1.489, 2.116), (0.6572, 1.489, 2.116), (0.9934, 1.289, 2.114), (0.9934, 1.289, 2.114)], [], [(0, 1, 3, 2), (1, 4, 8, 6), (7, 6, 10, 11), (2, 62, 63, 3), (4, 5, 9, 8), (3, 1, 6, 7), (17, 70, 72, 21), (19, 71, 69, 15), (8, 9, 13, 12), (6, 8, 12, 10), (14, 16, 20, 18), (12, 13, 17, 16), (10, 12, 16, 14), (11, 10, 14, 15), (21, 19, 23, 25), (15, 14, 18, 19), (29, 73, 74, 30), (16, 17, 21, 20), (31, 40, 106, 108), (20, 21, 25, 24), (18, 20, 24, 22), (19, 18, 22, 23), (107, 108, 123, 122), (22, 24, 28, 26), (23, 22, 26, 27), (5, 64, 66, 9), (102, 104, 119, 117), (46, 50, 75, 103), (103, 75, 116, 118), (58, 56, 78, 79), (39, 35, 33, 37), (78, 76, 115, 113), (105, 103, 118, 120), (77, 79, 112, 114), (41, 37, 36, 40), (42, 38, 39, 43), (38, 34, 35, 39), (56, 52, 76, 78), (51, 47, 45, 49), (43, 39, 37, 41), (45, 41, 40, 44), (32, 31, 108, 107), (47, 43, 41, 45), (40, 36, 38, 42), (46, 42, 43, 47), (42, 46, 103, 105), (53, 49, 48, 52), (50, 46, 47, 51), (61, 59, 58, 60), (79, 78, 113, 112), (59, 58, 79, 80), (52, 48, 102, 76), (58, 54, 55, 60), (54, 50, 51, 55), (57, 53, 52, 56), (54, 58, 79, 77), (49, 45, 44, 48), (42, 32, 107, 105), (60, 55, 53, 57), (48, 44, 104, 102), (44, 40, 106, 104), (55, 51, 49, 53), (50, 54, 77, 75), (71, 92, 90, 69), (64, 85, 87, 66), (65, 86, 84, 63), (68, 89, 91, 70), (69, 90, 88, 67), (19, 71, 73, 29), (15, 69, 67, 11), (11, 67, 65, 7), (7, 65, 63, 3), (30, 74, 72, 21), (13, 68, 70, 17), (3, 63, 64, 5), (9, 66, 68, 13), (73, 94, 95, 74), (63, 84, 85, 64), (74, 95, 93, 72), (66, 87, 89, 68), (71, 92, 94, 73), (67, 88, 86, 65), (89, 101, 100, 88), (89, 88, 90, 91), (87, 99, 101, 89), (91, 90, 92, 93), (92, 93, 95, 94), (97, 96, 98, 99), (99, 98, 100, 101), (86, 98, 96, 84), (84, 96, 97, 85), (88, 100, 98, 86), (85, 97, 99, 87), (25, 83, 82, 23), (70, 91, 93, 72), (108, 106, 121, 123), (76, 102, 117, 115), (105, 107, 122, 120), (75, 77, 114, 116), (117, 116, 128, 129), (117, 119, 118, 116), (115, 117, 129, 127), (119, 121, 120, 118), (120, 122, 123, 121), (125, 127, 126, 124), (127, 129, 128, 126), (114, 112, 124, 126), (112, 113, 125, 124), (116, 114, 126, 128), (113, 115, 127, 125), (36, 38, 110, 111), (104, 106, 121, 119), (3, 5, 56, 58), (29, 30, 31, 32), (0, 2, 59, 61), (63, 62, 80, 79), (28, 24, 37, 33), (83, 25, 36, 111), (62, 2, 59, 80), (1, 0, 61, 60), (62, 81, 109, 80), (23, 27, 34, 38), (27, 26, 35, 34), (24, 25, 36, 37), (82, 83, 111, 110), (19, 29, 32, 42), (23, 82, 110, 38), (5, 4, 57, 56), (19, 21, 40, 42), (26, 28, 33, 35), (4, 1, 60, 57), (30, 21, 40, 31)])
me_plane_004.polygons.foreach_set('use_smooth', [True] * 132)
_uv = me_plane_004.uv_layers.new(name='UVMap')
_uv.uv.foreach_set('vector', [0.0, 0.0, 1.0, 0.0, 1.0, 1.0, 0.0, 1.0, 0.0, 0.0, 0.0, 0.0, 0.0, 0.0, 0.0, 0.0, 1.0, 1.0, 1.0, 0.0, 1.0, 0.0, 1.0, 1.0, 0.0, 1.0, 0.0, 1.0, 1.0, 1.0, 1.0, 1.0, 0.0, 0.0, 0.0, 0.0, 0.0, 0.0, 0.0, 0.0, 1.0, 1.0, 1.0, 0.0, 1.0, 0.0, 1.0, 1.0, 0.0, 0.0, 0.0, 0.0, 0.0, 0.0, 0.0, 0.0, 1.0, 1.0, 1.0, 1.0, 1.0, 1.0, 1.0, 1.0, 0.0, 0.0, 0.0, 0.0, 0.0, 0.0, 0.0, 0.0, 0.0, 0.0, 0.0, 0.0, 0.0, 0.0, 0.0, 0.0, 0.0, 0.0, 0.0, 0.0, 0.0, 0.0, 0.0, 0.0, 0.0, 0.0, 0.0, 0.0, 0.0, 0.0, 0.0, 0.0, 0.0, 0.0, 0.0, 0.0, 0.0, 0.0, 0.0, 0.0, 1.0, 1.0, 1.0, 0.0, 1.0, 0.0, 1.0, 1.0, 0.0, 0.0, 0.0, 0.0, 0.0, 0.0, 0.0, 0.0, 1.0, 1.0, 1.0, 0.0, 1.0, 0.0, 1.0, 1.0, 0.0, 0.0, 0.0, 0.0, 0.0, 0.0, 0.0, 0.0, 0.0, 0.0, 0.0, 0.0, 0.0, 0.0, 0.0, 0.0, 0.0, 0.0, 0.0, 0.0, 0.0, 0.0, 0.0, 0.0, 0.0, 0.0, 0.0, 0.0, 0.0, 0.0, 0.0, 0.0, 0.0, 0.0, 0.0, 0.0, 0.0, 0.0, 0.0, 0.0, 1.0, 1.0, 1.0, 0.0, 1.0, 0.0, 1.0, 1.0, 0.0, 0.0, 0.0, 0.0, 0.0, 0.0, 0.0, 0.0, 0.0, 0.0, 0.0, 0.0, 0.0, 0.0, 0.0, 0.0, 1.0, 1.0, 1.0, 0.0, 1.0, 0.0, 1.0, 1.0, 0.0, 0.0, 0.0, 0.0, 0.0, 0.0, 0.0, 0.0, 0.0, 0.0, 0.0, 0.0, 0.0, 0.0, 0.0, 0.0, 1.0, 1.0, 1.0, 1.0, 1.0, 1.0, 1.0, 1.0, 1.0, 1.0, 1.0, 1.0, 1.0, 1.0, 1.0, 1.0, 0.0, 0.0, 0.0, 0.0, 0.0, 0.0, 0.0, 0.0, 0.0, 0.0, 0.0, 0.0, 0.0, 0.0, 0.0, 0.0, 0.0, 0.0, 0.0, 0.0, 0.0, 0.0, 0.0, 0.0, 1.0, 1.0, 1.0, 1.0, 1.0, 1.0, 1.0, 1.0, 1.0, 1.0, 1.0, 1.0, 1.0, 1.0, 1.0, 1.0, 0.0, 0.0, 0.0, 0.0, 0.0, 0.0, 0.0, 0.0, 1.0, 1.0, 1.0, 1.0, 1.0, 0.0, 1.0, 0.0, 1.0, 1.0, 1.0, 1.0, 1.0, 0.0, 1.0, 0.0, 0.0, 0.0, 0.0, 0.0, 0.0, 0.0, 0.0, 0.0, 0.0, 0.0, 0.0, 0.0, 0.0, 0.0, 0.0, 0.0, 0.0, 0.0, 0.0, 0.0, 0.0, 0.0, 0.0, 0.0, 0.0, 0.0, 0.0, 0.0, 0.0, 0.0, 0.0, 0.0, 0.0, 0.0, 0.0, 0.0, 0.0, 0.0, 0.0, 0.0, 0.0, 0.0, 0.0, 0.0, 0.0, 0.0, 0.0, 0.0, 0.0, 0.0, 0.0, 0.0, 0.0, 0.0, 0.0, 0.0, 1.0, 1.0, 1.0, 1.0, 1.0, 0.0, 1.0, 0.0, 1.0, 1.0, 1.0, 1.0, 1.0, 1.0, 1.0, 1.0, 0.0, 0.0, 0.0, 0.0, 0.0, 0.0, 0.0, 0.0, 1.0, 1.0, 1.0, 1.0, 1.0, 0.0, 1.0, 0.0, 0.0, 0.0, 0.0, 1.0, 1.0, 1.0, 1.0, 0.0, 0.0, 0.0, 0.0, 0.0, 0.0, 0.0, 0.0, 0.0, 0.0, 1.0, 1.0, 1.0, 1.0, 1.0, 0.0, 1.0, 0.0, 0.0, 0.0, 0.0, 0.0, 0.0, 0.0, 0.0, 1.0, 1.0, 1.0, 1.0, 1.0, 0.0, 1.0, 0.0, 1.0, 1.0, 1.0, 1.0, 1.0, 0.0, 1.0, 0.0, 0.0, 0.0, 0.0, 0.0, 0.0, 0.0, 0.0, 0.0, 1.0, 1.0, 1.0, 1.0, 1.0, 1.0, 1.0, 1.0, 0.0, 0.0, 0.0, 0.0, 0.0, 0.0, 0.0, 0.0, 0.0, 0.0, 0.0, 0.0, 0.0, 0.0, 0.0, 0.0, 0.0, 0.0, 0.0, 0.0, 0.0, 0.0, 0.0, 0.0, 0.0, 0.0, 0.0, 0.0, 0.0, 0.0, 0.0, 0.0, 0.0, 0.0, 0.0, 0.0, 0.0, 0.0, 0.0, 0.0, 0.0, 0.0, 0.0, 0.0, 0.0, 0.0, 0.0, 0.0, 1.0, 1.0, 1.0, 1.0, 1.0, 1.0, 1.0, 1.0, 1.0, 1.0, 1.0, 1.0, 1.0, 1.0, 1.0, 1.0, 0.0, 0.0, 0.0, 0.0, 0.0, 0.0, 0.0, 0.0, 1.0, 1.0, 1.0, 1.0, 1.0, 1.0, 1.0, 1.0, 0.0, 0.0, 0.0, 0.0, 0.0, 0.0, 0.0, 0.0, 1.0, 1.0, 1.0, 1.0, 1.0, 1.0, 1.0, 1.0, 0.0, 0.0, 0.0, 0.0, 0.0, 0.0, 0.0, 0.0, 1.0, 1.0, 1.0, 1.0, 1.0, 1.0, 1.0, 1.0, 1.0, 1.0, 1.0, 1.0, 1.0, 1.0, 1.0, 1.0, 1.0, 1.0, 1.0, 1.0, 1.0, 1.0, 1.0, 1.0, 0.0, 0.0, 0.0, 0.0, 0.0, 0.0, 0.0, 0.0, 0.0, 0.0, 0.0, 0.0, 0.0, 0.0, 0.0, 0.0, 0.0, 0.0, 0.0, 0.0, 0.0, 0.0, 0.0, 0.0, 0.0, 0.0, 0.0, 0.0, 0.0, 0.0, 0.0, 0.0, 0.0, 0.0, 0.0, 0.0, 0.0, 0.0, 0.0, 0.0, 0.0, 0.0, 0.0, 0.0, 0.0, 0.0, 0.0, 0.0, 0.0, 0.0, 0.0, 0.0, 0.0, 0.0, 0.0, 0.0, 0.0, 0.0, 0.0, 0.0, 0.0, 0.0, 0.0, 0.0, 0.0, 0.0, 0.0, 0.0, 0.0, 0.0, 0.0, 0.0, 1.0, 1.0, 1.0, 1.0, 1.0, 1.0, 1.0, 1.0, 0.0, 0.0, 0.0, 0.0, 0.0, 0.0, 0.0, 0.0, 0.0, 0.0, 0.0, 0.0, 0.0, 0.0, 0.0, 0.0, 0.0, 0.0, 0.0, 0.0, 0.0, 0.0, 0.0, 0.0, 0.0, 0.0, 0.0, 0.0, 0.0, 0.0, 0.0, 0.0, 0.0, 0.0, 0.0, 0.0, 0.0, 0.0, 0.0, 0.0, 0.0, 0.0, 0.0, 0.0, 0.0, 0.0, 0.0, 0.0, 0.0, 0.0, 0.0, 0.0, 0.0, 0.0, 0.0, 0.0, 1.0, 1.0, 1.0, 1.0, 1.0, 1.0, 1.0, 1.0, 0.0, 0.0, 0.0, 0.0, 0.0, 0.0, 0.0, 0.0, 1.0, 1.0, 1.0, 1.0, 1.0, 1.0, 1.0, 1.0, 0.0, 0.0, 0.0, 0.0, 0.0, 0.0, 0.0, 0.0, 0.0, 0.0, 0.0, 0.0, 0.0, 0.0, 0.0, 0.0, 0.0, 0.0, 0.0, 0.0, 0.0, 0.0, 0.0, 0.0, 0.0, 0.0, 0.0, 0.0, 0.0, 0.0, 0.0, 0.0, 0.0, 0.0, 0.0, 0.0, 0.0, 0.0, 0.0, 0.0, 0.0, 0.0, 0.0, 0.0, 0.0, 0.0, 0.0, 0.0, 1.0, 1.0, 1.0, 1.0, 1.0, 1.0, 1.0, 1.0, 0.0, 0.0, 0.0, 0.0, 0.0, 0.0, 0.0, 0.0, 0.0, 0.0, 0.0, 0.0, 0.0, 0.0, 0.0, 0.0, 0.0, 0.0, 0.0, 0.0, 0.0, 0.0, 0.0, 0.0, 0.0, 0.0, 0.0, 0.0, 0.0, 0.0, 0.0, 0.0, 0.0, 0.0, 0.0, 0.0, 0.0, 0.0, 0.0, 0.0, 0.0, 0.0, 0.0, 0.0, 0.0, 0.0, 0.0, 0.0, 0.0, 0.0, 0.0, 0.0, 0.0, 0.0, 0.0, 0.0, 1.0, 1.0, 1.0, 1.0, 1.0, 1.0, 1.0, 1.0, 0.0, 0.0, 0.0, 0.0, 0.0, 0.0, 0.0, 0.0, 1.0, 1.0, 1.0, 1.0, 1.0, 1.0, 1.0, 1.0, 0.0, 0.0, 0.0, 0.0, 0.0, 0.0, 0.0, 0.0, 0.0, 0.0, 0.0, 0.0, 0.0, 0.0, 0.0, 0.0, 0.0, 0.0, 0.0, 0.0, 0.0, 0.0, 0.0, 0.0, 0.0, 0.0, 0.0, 0.0, 0.0, 0.0, 0.0, 0.0, 0.0, 0.0, 0.0, 0.0, 0.0, 0.0, 0.0, 0.0, 0.0, 0.0, 0.0, 1.0, 0.0, 1.0, 0.0, 0.0, 1.0, 1.0, 0.0, 1.0, 0.0, 1.0, 1.0, 1.0, 0.0, 0.0, 0.0, 0.0, 0.0, 0.0, 0.0, 0.0, 0.0, 0.0, 0.0, 0.0, 0.0, 0.0, 0.0, 0.0, 0.0, 1.0, 0.0, 1.0, 0.0, 1.0, 0.0, 1.0, 1.0, 0.0, 0.0, 0.0, 0.0, 0.0, 1.0, 0.0, 0.0, 0.0, 0.0, 0.0, 0.0, 0.0, 0.0, 0.0, 1.0, 1.0, 1.0, 1.0, 1.0, 1.0, 1.0, 1.0, 1.0, 1.0, 1.0, 0.0, 1.0, 0.0, 1.0, 1.0, 0.0, 0.0, 0.0, 0.0, 0.0, 0.0, 0.0, 0.0, 0.0, 0.0, 0.0, 0.0, 0.0, 0.0, 0.0, 0.0, 0.0, 0.0, 0.0, 0.0, 0.0, 0.0, 0.0, 0.0, 0.0, 0.0, 0.0, 0.0, 0.0, 0.0, 0.0, 0.0, 0.0, 0.0, 0.0, 0.0, 0.0, 0.0, 0.0, 0.0, 0.0, 0.0, 0.0, 0.0, 0.0, 0.0, 0.0, 0.0, 0.0, 0.0, 0.0, 0.0, 0.0, 0.0, 0.0, 0.0, 0.0, 0.0, 0.0, 0.0, 0.0, 0.0, 0.0, 0.0, 0.0, 0.0, 0.0, 0.0, 0.0, 0.0, 0.0, 0.0])
me_plane_004.use_remesh_preserve_volume = False
me_plane_004.use_remesh_preserve_attributes = False
me_plane_004.use_mirror_vertex_groups = False
me_plane_004.update()
me_plane_005 = bpy.data.meshes.new('Plane.005')
me_plane_005.from_pydata([(-1.019, -0.8993, 0.4464), (0.3606, -1.163, 0.443), (-1.019, 1.101, 0.4464), (0.3606, 0.8368, 0.443), (-0.744, -1.698, 0.448), (0.6353, -1.962, 0.4445), (-0.2923, -2.554, 0.4505), (0.5425, -2.604, 0.444), (0.582, -3.527, 0.4554), (1.334, -3.603, 0.4484), (0.582, -3.527, 0.4554), (1.132, -4.466, 0.4561), (1.719, -4.708, 0.4554), (1.132, -4.466, 0.4561), (0.3606, -1.163, 0.443), (0.6353, -1.962, 0.4445), (0.5425, -2.604, 0.444), (1.823, -1.196, 0.08885), (2.03, -1.692, 0.1283), (1.823, -1.196, 0.08885), (2.03, -1.692, 0.1283), (1.213, -1.918, 0.3088), (1.006, -1.422, 0.2693), (1.213, -1.918, 0.3088), (1.006, -1.422, 0.2693), (3.328, -1.421, -0.2714), (3.476, -1.776, -0.243), (3.328, -1.421, -0.2714), (3.476, -1.776, -0.243), (-1.025, -0.9054, -0.7547), (0.3541, -1.169, -0.7581), (-1.025, 1.095, -0.7547), (0.3541, 0.8307, -0.7581), (-0.7506, -1.704, -0.7531), (0.6287, -1.968, -0.7566), (-0.2989, -2.561, -0.7506), (0.536, -2.61, -0.7571), (0.5755, -3.533, -0.7457), (1.328, -3.609, -0.7527), (0.5755, -3.533, -0.7457), (1.126, -4.472, -0.745), (1.713, -4.714, -0.7457), (1.126, -4.472, -0.745), (0.3541, -1.169, -0.7581), (0.6287, -1.968, -0.7566), (0.536, -2.61, -0.7571), (1.817, -1.202, -1.112), (2.023, -1.698, -1.073), (1.817, -1.202, -1.112), (2.023, -1.698, -1.073), (1.206, -1.924, -0.8923), (0.9998, -1.428, -0.9318), (1.206, -1.924, -0.8923), (0.9998, -1.428, -0.9318), (3.321, -1.427, -1.472), (3.469, -1.783, -1.444), (3.321, -1.427, -1.472), (3.469, -1.783, -1.444)], [], [(0, 2, 3, 1), (1, 5, 4, 0), (5, 7, 6, 4), (7, 9, 8, 6), (8, 11, 13, 10), (9, 12, 11, 8), (5, 15, 16, 7), (14, 22, 24, 1), (1, 24, 23, 5), (23, 18, 20, 21), (24, 17, 18, 23), (21, 20, 19, 22), (5, 23, 21, 15), (19, 27, 25, 17), (22, 19, 17, 24), (15, 21, 22, 14), (20, 28, 27, 19), (18, 26, 28, 20), (17, 25, 26, 18), (29, 30, 32, 31), (30, 29, 33, 34), (34, 33, 35, 36), (36, 35, 37, 38), (37, 39, 42, 40), (38, 37, 40, 41), (34, 36, 45, 44), (43, 30, 53, 51), (30, 34, 52, 53), (52, 50, 49, 47), (53, 52, 47, 46), (50, 51, 48, 49), (34, 44, 50, 52), (48, 46, 54, 56), (51, 53, 46, 48), (44, 43, 51, 50), (49, 48, 56, 57), (47, 49, 57, 55), (46, 47, 55, 54), (2, 0, 29, 31), (13, 11, 40, 42), (4, 6, 35, 33), (14, 1, 30, 43), (10, 13, 42, 39), (1, 3, 32, 30), (25, 27, 56, 54), (3, 2, 31, 32), (12, 9, 38, 41), (6, 8, 37, 35), (28, 26, 55, 57), (15, 14, 43, 44), (9, 7, 36, 38), (27, 28, 57, 56), (0, 4, 33, 29), (16, 15, 44, 45), (8, 10, 39, 37), (26, 25, 54, 55), (7, 16, 45, 36), (11, 12, 41, 40)])
me_plane_005.polygons.foreach_set('use_smooth', [True] * 58)
_uv = me_plane_005.uv_layers.new(name='UVMap')
_uv.uv.foreach_set('vector', [0.0, 0.0, 0.0, 1.0, 1.0, 1.0, 1.0, 0.0, 1.0, 0.0, 1.0, 0.0, 0.0, 0.0, 0.0, 0.0, 1.0, 0.0, 1.0, 0.0, 0.0, 0.0, 0.0, 0.0, 1.0, 0.0, 1.0, 0.0, 0.0, 0.0, 0.0, 0.0, 0.0, 0.0, 0.0, 0.0, 0.0, 0.0, 0.0, 0.0, 1.0, 0.0, 1.0, 0.0, 0.0, 0.0, 0.0, 0.0, 1.0, 0.0, 1.0, 0.0, 1.0, 0.0, 1.0, 0.0, 0.0, 0.0, 0.0, 0.0, 0.0, 0.0, 0.0, 0.0, 1.0, 0.0, 1.0, 0.0, 1.0, 0.0, 1.0, 0.0, 1.0, 0.0, 1.0, 0.0, 1.0, 0.0, 1.0, 0.0, 1.0, 0.0, 1.0, 0.0, 1.0, 0.0, 1.0, 0.0, 0.0, 0.0, 0.0, 0.0, 0.0, 0.0, 0.0, 0.0, 1.0, 0.0, 1.0, 0.0, 1.0, 0.0, 1.0, 0.0, 0.0, 0.0, 0.0, 0.0, 0.0, 0.0, 0.0, 0.0, 0.0, 0.0, 0.0, 0.0, 0.0, 0.0, 0.0, 0.0, 0.0, 0.0, 0.0, 0.0, 0.0, 0.0, 0.0, 0.0, 0.0, 0.0, 0.0, 0.0, 0.0, 0.0, 0.0, 0.0, 1.0, 0.0, 1.0, 0.0, 1.0, 0.0, 1.0, 0.0, 1.0, 0.0, 1.0, 0.0, 1.0, 0.0, 1.0, 0.0, 0.0, 0.0, 1.0, 0.0, 1.0, 1.0, 0.0, 1.0, 1.0, 0.0, 0.0, 0.0, 0.0, 0.0, 1.0, 0.0, 1.0, 0.0, 0.0, 0.0, 0.0, 0.0, 1.0, 0.0, 1.0, 0.0, 0.0, 0.0, 0.0, 0.0, 1.0, 0.0, 0.0, 0.0, 0.0, 0.0, 0.0, 0.0, 0.0, 0.0, 1.0, 0.0, 0.0, 0.0, 0.0, 0.0, 1.0, 0.0, 1.0, 0.0, 1.0, 0.0, 1.0, 0.0, 1.0, 0.0, 0.0, 0.0, 0.0, 0.0, 0.0, 0.0, 0.0, 0.0, 1.0, 0.0, 1.0, 0.0, 1.0, 0.0, 1.0, 0.0, 1.0, 0.0, 1.0, 0.0, 1.0, 0.0, 1.0, 0.0, 1.0, 0.0, 1.0, 0.0, 1.0, 0.0, 1.0, 0.0, 0.0, 0.0, 0.0, 0.0, 0.0, 0.0, 0.0, 0.0, 1.0, 0.0, 1.0, 0.0, 1.0, 0.0, 1.0, 0.0, 0.0, 0.0, 0.0, 0.0, 0.0, 0.0, 0.0, 0.0, 0.0, 0.0, 0.0, 0.0, 0.0, 0.0, 0.0, 0.0, 0.0, 0.0, 0.0, 0.0, 0.0, 0.0, 0.0, 0.0, 0.0, 0.0, 0.0, 0.0, 0.0, 0.0, 0.0, 0.0, 1.0, 0.0, 1.0, 0.0, 1.0, 0.0, 1.0, 0.0, 1.0, 0.0, 1.0, 0.0, 1.0, 0.0, 1.0, 0.0, 0.0, 1.0, 0.0, 0.0, 0.0, 0.0, 0.0, 1.0, 0.0, 0.0, 0.0, 0.0, 0.0, 0.0, 0.0, 0.0, 0.0, 0.0, 0.0, 0.0, 0.0, 0.0, 0.0, 0.0, 0.0, 0.0, 0.0, 0.0, 0.0, 0.0, 0.0, 0.0, 0.0, 0.0, 0.0, 0.0, 0.0, 0.0, 0.0, 0.0, 1.0, 0.0, 1.0, 1.0, 1.0, 1.0, 1.0, 0.0, 0.0, 0.0, 0.0, 0.0, 0.0, 0.0, 0.0, 0.0, 1.0, 1.0, 0.0, 1.0, 0.0, 1.0, 1.0, 1.0, 1.0, 0.0, 1.0, 0.0, 1.0, 0.0, 1.0, 0.0, 0.0, 0.0, 0.0, 0.0, 0.0, 0.0, 0.0, 0.0, 1.0, 0.0, 1.0, 0.0, 1.0, 0.0, 1.0, 0.0, 0.0, 0.0, 0.0, 0.0, 0.0, 0.0, 0.0, 0.0, 1.0, 0.0, 1.0, 0.0, 1.0, 0.0, 1.0, 0.0, 0.0, 0.0, 0.0, 0.0, 0.0, 0.0, 0.0, 0.0, 0.0, 0.0, 0.0, 0.0, 0.0, 0.0, 0.0, 0.0, 1.0, 0.0, 1.0, 0.0, 1.0, 0.0, 1.0, 0.0, 0.0, 0.0, 0.0, 0.0, 0.0, 0.0, 0.0, 0.0, 1.0, 0.0, 1.0, 0.0, 1.0, 0.0, 1.0, 0.0, 1.0, 0.0, 1.0, 0.0, 1.0, 0.0, 1.0, 0.0, 0.0, 0.0, 1.0, 0.0, 1.0, 0.0, 0.0, 0.0])
me_plane_005.use_remesh_preserve_volume = False
me_plane_005.use_remesh_preserve_attributes = False
me_plane_005.use_mirror_vertex_groups = False
me_plane_005.update()

# ---- objects
ob_empty = bpy.data.objects.new('Empty', None)
ob_plane = bpy.data.objects.new('Plane', me_plane)
ob_cylinder = bpy.data.objects.new('Cylinder', me_cylinder)
ob_cylinder_001 = bpy.data.objects.new('Cylinder.001', me_cylinder_001)
ob_plane_001 = bpy.data.objects.new('Plane.001', me_plane_004)
ob_plane_002 = bpy.data.objects.new('Plane.002', me_plane_005)

# ---- transforms, parenting, visibility, modifiers, constraints
ob_empty.location = (0.0, 0.0, 0.0)
ob_empty.rotation_euler = (1.571, -0.0, -0.0)
ob_empty.empty_display_type = 'IMAGE'
ob_empty.empty_display_size = 5.0
ob_empty.lineart.crease_threshold = 0.0
ob_plane.location = (1.782, -0.223, -1.017)
ob_plane.rotation_euler = (1.571, 0.0, 0.00479)
ob_plane.scale = (0.1011, 0.1011, 0.1011)
ob_plane.lineart.crease_threshold = 0.0
_m = ob_plane.modifiers.new('Subdivision', 'SUBSURF')
_m.uv_smooth = 'PRESERVE_CORNERS'
_m.render_levels = 1
_m.show_only_control_edges = False
_m = ob_plane.modifiers.new('EdgeSplit', 'EDGE_SPLIT')
ob_cylinder.location = (0.01927, -0.003839, 0.637)
ob_cylinder.rotation_euler = (-0.0, 1.571, 0.0)
ob_cylinder.scale = (0.372, 0.372, 0.372)
ob_cylinder.lineart.crease_threshold = 0.0
_m = ob_cylinder.modifiers.new('EdgeSplit', 'EDGE_SPLIT')
_m = ob_cylinder.modifiers.new('Subdivision', 'SUBSURF')
_m.uv_smooth = 'PRESERVE_CORNERS'
_m.show_only_control_edges = False
ob_cylinder_001.location = (-0.8546, -0.00585, 0.6774)
ob_cylinder_001.rotation_euler = (-0.0, 1.571, 0.0)
ob_cylinder_001.scale = (-0.1081, -0.1081, -0.1081)
ob_cylinder_001.lineart.crease_threshold = 0.0
_m = ob_cylinder_001.modifiers.new('EdgeSplit', 'EDGE_SPLIT')
_m = ob_cylinder_001.modifiers.new('Subdivision', 'SUBSURF')
_m.uv_smooth = 'PRESERVE_CORNERS'
_m.show_only_control_edges = False
ob_plane_001.location = (-1.893, 0.05345, 1.155)
ob_plane_001.rotation_euler = (1.571, -0.0, 0.0)
ob_plane_001.scale = (0.06234, 0.06234, 0.06234)
ob_plane_001.lineart.crease_threshold = 0.0
_m = ob_plane_001.modifiers.new('Subdivision', 'SUBSURF')
_m.uv_smooth = 'PRESERVE_CORNERS'
_m.show_only_control_edges = False
_m = ob_plane_001.modifiers.new('EdgeSplit', 'EDGE_SPLIT')
ob_plane_002.location = (0.6784, -0.00793, 0.9446)
ob_plane_002.rotation_euler = (1.568, -0.4799, 0.0007115)
ob_plane_002.scale = (0.1002, 0.1002, 0.1002)
ob_plane_002.lineart.crease_threshold = 0.0
_m = ob_plane_002.modifiers.new('Subdivision', 'SUBSURF')
_m.uv_smooth = 'PRESERVE_CORNERS'
_m.show_only_control_edges = False
_m = ob_plane_002.modifiers.new('EdgeSplit', 'EDGE_SPLIT')

# ---- collection membership
col_collection.objects.link(ob_empty)
col_collection.objects.link(ob_plane)
col_collection.objects.link(ob_cylinder)
col_collection.objects.link(ob_cylinder_001)
col_collection.objects.link(ob_plane_001)
col_collection.objects.link(ob_plane_002)

# ---- scene / render settings (as saved in the file)
scene.frame_start = 1; scene.frame_end = 250; scene.frame_set(3)
scene.render.engine = 'BLENDER_EEVEE_NEXT'
scene.cycles.use_denoising = False
scene.cycles.samples = 128
scene.cycles.sampling_pattern = 'TABULATED_SOBOL'
scene.cycles.use_adaptive_sampling = False
scene.cycles.use_light_tree = False
scene.view_settings.view_transform = 'Filmic'
bpy.context.view_layer.update()

# ---- added for rendering (the .blend has no active camera and no usable light): camera, sun
cam_auto = bpy.data.cameras.new('AutoCamera')
cam_auto.lens = 50.0
cam_auto.sensor_width = 36.0
cam_auto.clip_end = 1000.0
ob_auto_camera = bpy.data.objects.new('AutoCamera', cam_auto)
scene.collection.objects.link(ob_auto_camera)
ob_auto_camera.location = (4.23499, -5.19783, 3.50202)
ob_auto_camera.rotation_euler = (1.09748, -7.21219e-08, 0.694738)
scene.camera = ob_auto_camera
light_auto_sun = bpy.data.lights.new('AutoSun', 'SUN')
light_auto_sun.energy = 3.0
light_auto_sun.angle = 0.0523599
ob_auto_sun = bpy.data.objects.new('AutoSun', light_auto_sun)
scene.collection.objects.link(ob_auto_sun)
ob_auto_sun.rotation_euler = (0.872665, 0.174533, 0.523599)
bpy.context.view_layer.update()
